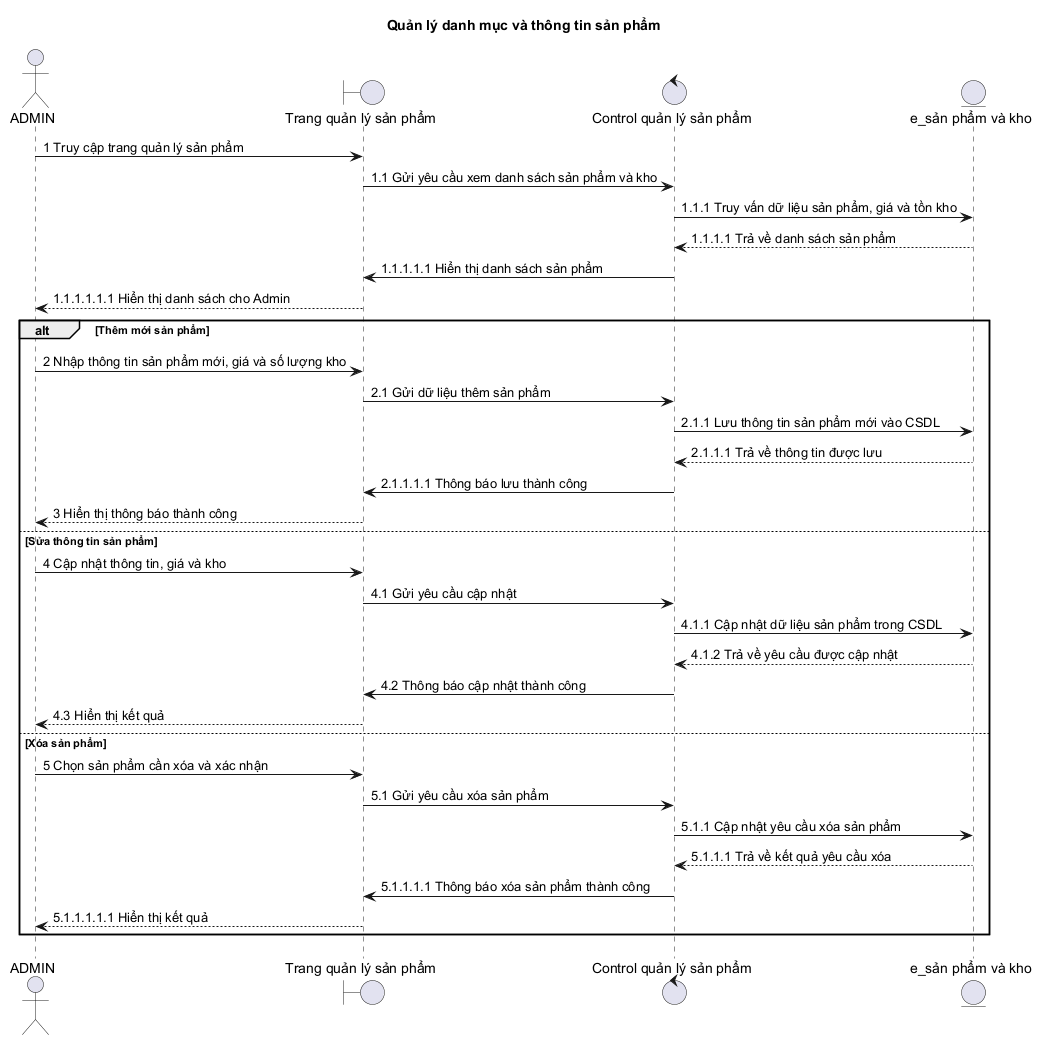

The diagram above was rendered by PlantUML. Its source (embedded in the PNG):
@startuml
title Quản lý danh mục và thông tin sản phẩm

actor ADMIN as Admin
boundary "Trang quản lý sản phẩm" as Boundary
control "Control quản lý sản phẩm" as Control
entity "e_sản phẩm và kho" as Entity

Admin -> Boundary: 1 Truy cập trang quản lý sản phẩm
Boundary -> Control: 1.1 Gửi yêu cầu xem danh sách sản phẩm và kho
Control -> Entity: 1.1.1 Truy vấn dữ liệu sản phẩm, giá và tồn kho
Entity --> Control: 1.1.1.1 Trả về danh sách sản phẩm
Control -> Boundary: 1.1.1.1.1 Hiển thị danh sách sản phẩm
Boundary --> Admin: 1.1.1.1.1.1 Hiển thị danh sách cho Admin

alt Thêm mới sản phẩm
  Admin -> Boundary: 2 Nhập thông tin sản phẩm mới, giá và số lượng kho
  Boundary -> Control: 2.1 Gửi dữ liệu thêm sản phẩm
  Control -> Entity: 2.1.1 Lưu thông tin sản phẩm mới vào CSDL
  Entity --> Control: 2.1.1.1 Trả về thông tin được lưu
  Control -> Boundary: 2.1.1.1.1 Thông báo lưu thành công
  Boundary --> Admin: 3 Hiển thị thông báo thành công
else Sửa thông tin sản phẩm
  Admin -> Boundary: 4 Cập nhật thông tin, giá và kho
  Boundary -> Control: 4.1 Gửi yêu cầu cập nhật
  Control -> Entity: 4.1.1 Cập nhật dữ liệu sản phẩm trong CSDL
  Entity --> Control: 4.1.2 Trả về yêu cầu được cập nhật
  Control -> Boundary: 4.2 Thông báo cập nhật thành công
  Boundary --> Admin: 4.3 Hiển thị kết quả
else Xóa sản phẩm
  Admin -> Boundary: 5 Chọn sản phẩm cần xóa và xác nhận
  Boundary -> Control: 5.1 Gửi yêu cầu xóa sản phẩm
  Control -> Entity: 5.1.1 Cập nhật yêu cầu xóa sản phẩm
  Entity --> Control: 5.1.1.1 Trả về kết quả yêu cầu xóa
  Control -> Boundary: 5.1.1.1.1 Thông báo xóa sản phẩm thành công
  Boundary --> Admin: 5.1.1.1.1.1 Hiển thị kết quả
end
@enduml